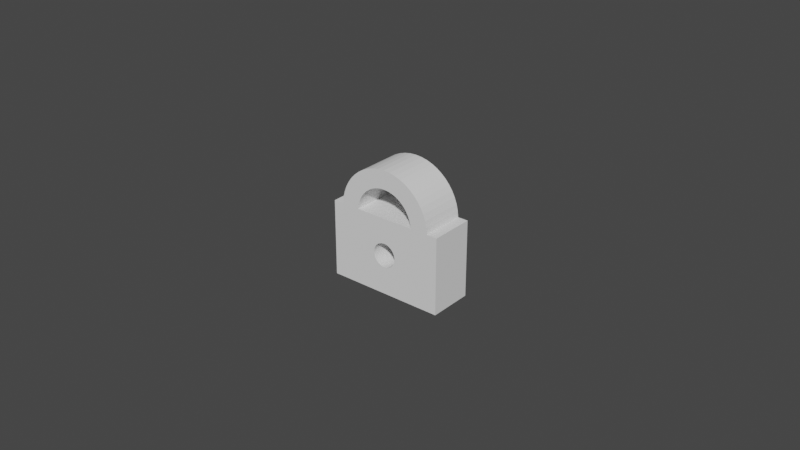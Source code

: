 # Source: secret.blend  (saved by Blender 3.1.7; exported with 4.5.12 LTS)
import bpy
from mathutils import Matrix  # noqa: F401  (used for matrix-valued properties, if any)

bpy.ops.wm.read_factory_settings(use_empty=True)
scene = bpy.context.scene
scene.name = 'Scene'

# ---- collections
col_collection = bpy.data.collections.new('Collection'); scene.collection.children.link(col_collection)
col_secret_svg = bpy.data.collections.new('secret.svg'); scene.collection.children.link(col_secret_svg)

# ---- world
world_world = bpy.data.worlds.new('World'); scene.world = world_world
world_world.use_nodes = True; world_world.node_tree.nodes.clear()
_N = world_world.node_tree.nodes; _L = world_world.node_tree.links
n0 = _N.new('ShaderNodeOutputWorld'); n0.name = 'World Output'; n0.location = (300, 300)
n1 = _N.new('ShaderNodeBackground'); n1.name = 'Background'; n1.location = (10, 300)
n1.inputs[0].default_value = (0.05088, 0.05088, 0.05088, 1.0)
_L.new(n1.outputs[0], n0.inputs[0])
n0.is_active_output = True
world_world.color = (0.05088, 0.05088, 0.05088)
world_world.use_sun_shadow = False
world_world.sun_shadow_jitter_overblur = 0.0

# ---- meshes
me_curve_009 = bpy.data.meshes.new('Curve.009')
me_curve_009.from_pydata([(0.01571, 0.001883, -0.007176), (0.01549, 0.003941, -0.007176), (0.01502, 0.005914, -0.007176), (0.0143, 0.007782, -0.007176), (0.01337, 0.009529, -0.007176), (0.01223, 0.01114, -0.007176), (0.0109, 0.01259, -0.007176), (0.009404, 0.01386, -0.007176), (0.007755, 0.01495, -0.007176), (0.005972, 0.01582, -0.007176), (0.004073, 0.01647, -0.007176), (0.002073, 0.01687, -0.007176), (-8.143e-06, 0.01701, -0.007176), (-0.00209, 0.01687, -0.007176), (-0.004089, 0.01647, -0.007176), (-0.005989, 0.01583, -0.007176), (-0.007772, 0.01496, -0.007176), (-0.00942, 0.01387, -0.007176), (-0.01092, 0.0126, -0.007176), (-0.01224, 0.01115, -0.007176), (-0.01338, 0.009542, -0.007176), (-0.01432, 0.007794, -0.007176), (-0.01503, 0.005923, -0.007176), (-0.01551, 0.003947, -0.007176), (-0.01573, 0.001883, -0.007176), (-0.01579, 0.001883, -0.007176), (-0.01598, 0.001883, -0.007176), (-0.01625, 0.001883, -0.007176), (-0.0166, 0.001883, -0.007176), (-0.01699, 0.001883, -0.007176), (-0.01741, 0.001883, -0.007176), (-0.01782, 0.001883, -0.007176), (-0.01822, 0.001883, -0.007176), (-0.01856, 0.001883, -0.007176), (-0.01884, 0.001883, -0.007176), (-0.01902, 0.001883, -0.007176), (-0.01909, 0.001883, -0.007176), (-0.01909, -0.02292, -0.007176), (0.01907, -0.02292, -0.007176), (0.01907, 0.001883, -0.007176), (0.019, 0.001883, -0.007176), (0.01882, 0.001883, -0.007176), (0.01855, 0.001883, -0.007176), (0.0182, 0.001883, -0.007176), (0.01781, 0.001883, -0.007176), (0.01739, 0.001883, -0.007176), (0.01698, 0.001883, -0.007176), (0.01658, 0.001883, -0.007176), (0.01624, 0.001883, -0.007176), (0.01596, 0.001883, -0.007176), (0.01578, 0.001883, -0.007176), (-8.143e-06, -0.01403, -0.007176), (-0.0005354, -0.014, -0.007176), (-0.001041, -0.01389, -0.007176), (-0.001522, -0.01372, -0.007176), (-0.001971, -0.0135, -0.007176), (-0.002386, -0.01322, -0.007176), (-0.00276, -0.01289, -0.007176), (-0.00309, -0.01251, -0.007176), (-0.00337, -0.0121, -0.007176), (-0.003596, -0.01165, -0.007176), (-0.003763, -0.01117, -0.007176), (-0.003867, -0.01066, -0.007176), (-0.003903, -0.01014, -0.007176), (-0.003867, -0.00961, -0.007176), (-0.003763, -0.009104, -0.007176), (-0.003596, -0.008624, -0.007176), (-0.00337, -0.008174, -0.007176), (-0.00309, -0.00776, -0.007176), (-0.00276, -0.007386, -0.007176), (-0.002386, -0.007056, -0.007176), (-0.001971, -0.006776, -0.007176), (-0.001522, -0.00655, -0.007176), (-0.001041, -0.006383, -0.007176), (-0.0005354, -0.006279, -0.007176), (-8.143e-06, -0.006243, -0.007176), (0.0005191, -0.006279, -0.007176), (0.001025, -0.006383, -0.007176), (0.001505, -0.00655, -0.007176), (0.001955, -0.006776, -0.007176), (0.002369, -0.007056, -0.007176), (0.002744, -0.007386, -0.007176), (0.003073, -0.00776, -0.007176), (0.003354, -0.008174, -0.007176), (0.00358, -0.008624, -0.007176), (0.003747, -0.009104, -0.007176), (0.003851, -0.00961, -0.007176), (0.003887, -0.01014, -0.007176), (0.003851, -0.01067, -0.007176), (0.003749, -0.01118, -0.007176), (0.003584, -0.01166, -0.007176), (0.00336, -0.01211, -0.007176), (0.003082, -0.01253, -0.007176), (0.002754, -0.0129, -0.007176), (0.002381, -0.01323, -0.007176), (0.001967, -0.0135, -0.007176), (0.001517, -0.01373, -0.007176), (0.001035, -0.01389, -0.007176), (0.000525, -0.014, -0.007176), (-0.009801, 0.001883, -0.007176), (-0.009637, 0.003143, -0.007176), (-0.009319, 0.004348, -0.007176), (-0.008858, 0.005487, -0.007176), (-0.008265, 0.006551, -0.007176), (-0.007549, 0.007528, -0.007176), (-0.006722, 0.008409, -0.007176), (-0.005792, 0.009182, -0.007176), (-0.004772, 0.009838, -0.007176), (-0.00367, 0.01037, -0.007176), (-0.002497, 0.01076, -0.007176), (-0.001264, 0.011, -0.007176), (2.008e-05, 0.01108, -0.007176), (0.001304, 0.011, -0.007176), (0.002537, 0.01076, -0.007176), (0.00371, 0.01036, -0.007176), (0.004812, 0.009832, -0.007176), (0.005832, 0.009174, -0.007176), (0.006762, 0.008398, -0.007176), (0.007589, 0.007516, -0.007176), (0.008305, 0.006538, -0.007176), (0.008898, 0.005475, -0.007176), (0.009359, 0.004338, -0.007176), (0.009677, 0.003137, -0.007176), (0.009842, 0.001883, -0.007176), (0.009455, 0.001883, -0.007176), (0.008387, 0.001883, -0.007176), (0.006772, 0.001883, -0.007176), (0.004749, 0.001883, -0.007176), (0.002453, 0.001883, -0.007176), (2.008e-05, 0.001883, -0.007176), (-0.002413, 0.001883, -0.007176), (-0.004709, 0.001883, -0.007176), (-0.006732, 0.001883, -0.007176), (-0.008346, 0.001883, -0.007176), (-0.009415, 0.001883, -0.007176), (-8.143e-06, 0.01701, 0.007176), (-0.00209, 0.01687, 0.007176), (0.002073, 0.01687, 0.007176), (-0.004089, 0.01647, 0.007176), (0.004073, 0.01647, 0.007176), (-0.005989, 0.01583, 0.007176), (0.005972, 0.01582, 0.007176), (-0.007772, 0.01496, 0.007176), (0.007755, 0.01495, 0.007176), (-0.00942, 0.01387, 0.007176), (0.009404, 0.01386, 0.007176), (-0.01092, 0.0126, 0.007176), (0.0109, 0.01259, 0.007176), (-0.01224, 0.01115, 0.007176), (0.01223, 0.01114, 0.007176), (-0.01338, 0.009542, 0.007176), (-0.001264, 0.011, 0.007176), (2.008e-05, 0.01108, 0.007176), (0.001304, 0.011, 0.007176), (0.01337, 0.009529, 0.007176), (-0.002497, 0.01076, 0.007176), (0.002537, 0.01076, 0.007176), (-0.00367, 0.01037, 0.007176), (0.00371, 0.01036, 0.007176), (-0.004772, 0.009838, 0.007176), (0.004812, 0.009832, 0.007176), (-0.005792, 0.009182, 0.007176), (0.005832, 0.009174, 0.007176), (-0.01432, 0.007794, 0.007176), (0.0143, 0.007782, 0.007176), (-0.006722, 0.008409, 0.007176), (0.006762, 0.008398, 0.007176), (-0.007549, 0.007528, 0.007176), (0.007589, 0.007516, 0.007176), (-0.01503, 0.005923, 0.007176), (0.01502, 0.005914, 0.007176), (-0.008265, 0.006551, 0.007176), (0.008305, 0.006538, 0.007176), (-0.008858, 0.005487, 0.007176), (0.008898, 0.005475, 0.007176), (-0.01551, 0.003947, 0.007176), (0.01549, 0.003941, 0.007176), (-0.009319, 0.004348, 0.007176), (0.009359, 0.004338, 0.007176), (-0.009637, 0.003143, 0.007176), (0.009677, 0.003137, 0.007176), (-0.01573, 0.001883, 0.007176), (0.01571, 0.001883, 0.007176), (-0.009801, 0.001883, 0.007176), (0.009842, 0.001883, 0.007176), (-0.01909, 0.001883, 0.007176), (-0.01909, -0.02292, 0.007176), (-0.01902, 0.001883, 0.007176), (-0.01884, 0.001883, 0.007176), (-0.01856, 0.001883, 0.007176), (-0.01822, 0.001883, 0.007176), (-0.01782, 0.001883, 0.007176), (-0.01741, 0.001883, 0.007176), (-0.01699, 0.001883, 0.007176), (-0.0166, 0.001883, 0.007176), (-0.01625, 0.001883, 0.007176), (-0.01598, 0.001883, 0.007176), (-0.01579, 0.001883, 0.007176), (-0.009415, 0.001883, 0.007176), (-0.008346, 0.001883, 0.007176), (-0.006732, 0.001883, 0.007176), (-0.004709, 0.001883, 0.007176), (-0.002413, 0.001883, 0.007176), (2.008e-05, 0.001883, 0.007176), (0.002453, 0.001883, 0.007176), (0.004749, 0.001883, 0.007176), (0.006772, 0.001883, 0.007176), (-0.00276, -0.007386, 0.007176), (-0.002386, -0.007056, 0.007176), (0.008387, 0.001883, 0.007176), (0.009455, 0.001883, 0.007176), (-0.001971, -0.006776, 0.007176), (-0.001522, -0.00655, 0.007176), (0.01578, 0.001883, 0.007176), (0.01596, 0.001883, 0.007176), (0.01624, 0.001883, 0.007176), (0.01658, 0.001883, 0.007176), (0.01698, 0.001883, 0.007176), (0.01739, 0.001883, 0.007176), (0.01781, 0.001883, 0.007176), (0.0182, 0.001883, 0.007176), (0.01855, 0.001883, 0.007176), (0.01882, 0.001883, 0.007176), (0.019, 0.001883, 0.007176), (0.01907, 0.001883, 0.007176), (-0.001041, -0.006383, 0.007176), (-0.0005354, -0.006279, 0.007176), (-8.143e-06, -0.006243, 0.007176), (0.0005191, -0.006279, 0.007176), (0.001025, -0.006383, 0.007176), (0.001505, -0.00655, 0.007176), (0.001955, -0.006776, 0.007176), (0.002369, -0.007056, 0.007176), (0.002744, -0.007386, 0.007176), (0.01907, -0.02292, 0.007176), (0.003073, -0.00776, 0.007176), (-0.00309, -0.00776, 0.007176), (0.003354, -0.008174, 0.007176), (-0.00337, -0.008174, 0.007176), (0.00358, -0.008624, 0.007176), (-0.003596, -0.008624, 0.007176), (0.003747, -0.009104, 0.007176), (-0.003763, -0.009104, 0.007176), (0.003851, -0.00961, 0.007176), (-0.003867, -0.00961, 0.007176), (0.003887, -0.01014, 0.007176), (-0.003903, -0.01014, 0.007176), (-0.003867, -0.01066, 0.007176), (0.003851, -0.01067, 0.007176), (-0.003763, -0.01117, 0.007176), (0.003749, -0.01118, 0.007176), (-0.003596, -0.01165, 0.007176), (0.003584, -0.01166, 0.007176), (-0.00337, -0.0121, 0.007176), (0.00336, -0.01211, 0.007176), (-0.00309, -0.01251, 0.007176), (0.003082, -0.01253, 0.007176), (-0.00276, -0.01289, 0.007176), (0.002754, -0.0129, 0.007176), (-0.002386, -0.01322, 0.007176), (0.002381, -0.01323, 0.007176), (-0.001971, -0.0135, 0.007176), (0.001967, -0.0135, 0.007176), (-0.001522, -0.01372, 0.007176), (0.001517, -0.01373, 0.007176), (-0.001041, -0.01389, 0.007176), (0.001035, -0.01389, 0.007176), (-0.0005354, -0.014, 0.007176), (0.000525, -0.014, 0.007176), (-8.143e-06, -0.01403, 0.007176)], [], [(13, 12, 11), (14, 13, 11), (14, 11, 10), (15, 14, 10), (15, 10, 9), (16, 15, 9), (16, 9, 8), (17, 16, 8), (17, 8, 7), (18, 17, 7), (18, 7, 6), (19, 18, 6), (19, 6, 5), (20, 19, 110), (110, 19, 111), (111, 19, 5), (111, 5, 112), (112, 5, 4), (20, 110, 109), (113, 112, 4), (20, 109, 108), (114, 113, 4), (20, 108, 107), (115, 114, 4), (20, 107, 106), (116, 115, 4), (21, 20, 106), (116, 4, 3), (21, 106, 105), (117, 116, 3), (21, 105, 104), (118, 117, 3), (22, 21, 104), (118, 3, 2), (22, 104, 103), (119, 118, 2), (22, 103, 102), (120, 119, 2), (23, 22, 102), (120, 2, 1), (23, 102, 101), (121, 120, 1), (23, 101, 100), (122, 121, 1), (24, 23, 100), (122, 1, 0), (24, 100, 99), (123, 122, 0), (37, 36, 35), (37, 35, 34), (37, 34, 33), (37, 33, 32), (37, 32, 31), (37, 31, 30), (37, 30, 29), (37, 29, 28), (37, 28, 27), (37, 27, 26), (37, 26, 25), (37, 25, 24), (37, 24, 99), (37, 99, 134), (37, 134, 133), (37, 133, 132), (37, 132, 131), (37, 131, 130), (37, 130, 129), (37, 129, 128), (37, 128, 127), (37, 127, 126), (37, 126, 69), (69, 126, 70), (70, 126, 125), (70, 125, 124), (70, 124, 123), (70, 123, 71), (71, 123, 72), (72, 123, 0), (72, 0, 50), (72, 50, 49), (72, 49, 48), (72, 48, 47), (72, 47, 46), (72, 46, 45), (72, 45, 44), (72, 44, 43), (72, 43, 42), (72, 42, 41), (72, 41, 40), (72, 40, 39), (72, 39, 73), (73, 39, 74), (74, 39, 75), (75, 39, 76), (76, 39, 77), (77, 39, 78), (78, 39, 79), (79, 39, 80), (80, 39, 81), (81, 39, 38), (82, 81, 38), (37, 69, 68), (83, 82, 38), (37, 68, 67), (84, 83, 38), (37, 67, 66), (85, 84, 38), (37, 66, 65), (86, 85, 38), (37, 65, 64), (87, 86, 38), (37, 64, 63), (37, 63, 62), (88, 87, 38), (37, 62, 61), (89, 88, 38), (37, 61, 60), (90, 89, 38), (37, 60, 59), (91, 90, 38), (37, 59, 58), (92, 91, 38), (37, 58, 57), (93, 92, 38), (37, 57, 56), (94, 93, 38), (37, 56, 55), (95, 94, 38), (37, 55, 54), (96, 95, 38), (37, 54, 53), (97, 96, 38), (37, 53, 52), (98, 97, 38), (37, 52, 51), (51, 98, 38), (37, 51, 38), (136, 137, 135), (138, 137, 136), (138, 139, 137), (140, 139, 138), (140, 141, 139), (142, 141, 140), (142, 143, 141), (144, 143, 142), (144, 145, 143), (146, 145, 144), (146, 147, 145), (148, 147, 146), (148, 149, 147), (150, 151, 148), (151, 152, 148), (152, 149, 148), (152, 153, 149), (153, 154, 149), (150, 155, 151), (156, 154, 153), (150, 157, 155), (158, 154, 156), (150, 159, 157), (160, 154, 158), (150, 161, 159), (162, 154, 160), (163, 161, 150), (162, 164, 154), (163, 165, 161), (166, 164, 162), (163, 167, 165), (168, 164, 166), (169, 167, 163), (168, 170, 164), (169, 171, 167), (172, 170, 168), (169, 173, 171), (174, 170, 172), (175, 173, 169), (174, 176, 170), (175, 177, 173), (178, 176, 174), (175, 179, 177), (180, 176, 178), (181, 179, 175), (180, 182, 176), (181, 183, 179), (184, 182, 180), (186, 187, 185), (186, 188, 187), (186, 189, 188), (186, 190, 189), (186, 191, 190), (186, 192, 191), (186, 193, 192), (186, 194, 193), (186, 195, 194), (186, 196, 195), (186, 197, 196), (186, 181, 197), (186, 183, 181), (186, 198, 183), (186, 199, 198), (186, 200, 199), (186, 201, 200), (186, 202, 201), (186, 203, 202), (186, 204, 203), (186, 205, 204), (186, 206, 205), (186, 207, 206), (207, 208, 206), (208, 209, 206), (208, 210, 209), (208, 184, 210), (208, 211, 184), (211, 212, 184), (212, 182, 184), (212, 213, 182), (212, 214, 213), (212, 215, 214), (212, 216, 215), (212, 217, 216), (212, 218, 217), (212, 219, 218), (212, 220, 219), (212, 221, 220), (212, 222, 221), (212, 223, 222), (212, 224, 223), (212, 225, 224), (225, 226, 224), (226, 227, 224), (227, 228, 224), (228, 229, 224), (229, 230, 224), (230, 231, 224), (231, 232, 224), (232, 233, 224), (233, 234, 224), (235, 234, 233), (186, 236, 207), (237, 234, 235), (186, 238, 236), (239, 234, 237), (186, 240, 238), (241, 234, 239), (186, 242, 240), (243, 234, 241), (186, 244, 242), (245, 234, 243), (186, 246, 244), (186, 247, 246), (248, 234, 245), (186, 249, 247), (250, 234, 248), (186, 251, 249), (252, 234, 250), (186, 253, 251), (254, 234, 252), (186, 255, 253), (256, 234, 254), (186, 257, 255), (258, 234, 256), (186, 259, 257), (260, 234, 258), (186, 261, 259), (262, 234, 260), (186, 263, 261), (264, 234, 262), (186, 265, 263), (266, 234, 264), (186, 267, 265), (268, 234, 266), (186, 269, 267), (269, 234, 268), (186, 234, 269), (70, 71, 211, 208), (94, 95, 262, 260), (68, 69, 207, 236), (34, 35, 187, 188), (82, 83, 237, 235), (106, 107, 159, 161), (71, 72, 212, 211), (115, 116, 162, 160), (54, 55, 261, 263), (12, 13, 136, 135), (33, 34, 188, 189), (95, 96, 264, 262), (67, 68, 236, 238), (20, 21, 163, 150), (11, 12, 135, 137), (32, 33, 189, 190), (83, 84, 239, 237), (50, 0, 182, 213), (13, 14, 138, 136), (53, 54, 263, 265), (31, 32, 190, 191), (3, 4, 154, 164), (49, 50, 213, 214), (96, 97, 266, 264), (66, 67, 238, 240), (10, 11, 137, 139), (30, 31, 191, 192), (84, 85, 241, 239), (105, 106, 161, 165), (48, 49, 214, 215), (14, 15, 140, 138), (116, 117, 166, 162), (52, 53, 265, 267), (29, 30, 192, 193), (47, 48, 215, 216), (97, 98, 268, 266), (65, 66, 240, 242), (9, 10, 139, 141), (28, 29, 193, 194), (85, 86, 243, 241), (104, 105, 165, 167), (46, 47, 216, 217), (15, 16, 142, 140), (117, 118, 168, 166), (51, 52, 267, 269), (27, 28, 194, 195), (45, 46, 217, 218), (98, 51, 269, 268), (64, 65, 242, 244), (21, 22, 169, 163), (8, 9, 141, 143), (26, 27, 195, 196), (86, 87, 245, 243), (44, 45, 218, 219), (37, 38, 234, 186), (16, 17, 144, 142), (25, 26, 196, 197), (2, 3, 164, 170), (43, 44, 219, 220), (63, 64, 244, 246), (7, 8, 143, 145), (24, 25, 197, 181), (103, 104, 167, 171), (42, 43, 220, 221), (17, 18, 146, 144), (62, 63, 246, 247), (118, 119, 172, 168), (87, 88, 248, 245), (41, 42, 221, 222), (134, 99, 183, 198), (6, 7, 145, 147), (102, 103, 171, 173), (40, 41, 222, 223), (18, 19, 148, 146), (133, 134, 198, 199), (61, 62, 247, 249), (119, 120, 174, 172), (88, 89, 250, 248), (39, 40, 223, 224), (132, 133, 199, 200), (22, 23, 175, 169), (72, 73, 225, 212), (5, 6, 147, 149), (19, 20, 150, 148), (131, 132, 200, 201), (60, 61, 249, 251), (73, 74, 226, 225), (89, 90, 252, 250), (1, 2, 170, 176), (130, 131, 201, 202), (74, 75, 227, 226), (110, 111, 152, 151), (101, 102, 173, 177), (129, 130, 202, 203), (59, 60, 251, 253), (120, 121, 178, 174), (75, 76, 228, 227), (90, 91, 254, 252), (111, 112, 153, 152), (128, 129, 203, 204), (76, 77, 229, 228), (100, 101, 177, 179), (127, 128, 204, 205), (58, 59, 253, 255), (121, 122, 180, 178), (77, 78, 230, 229), (4, 5, 149, 154), (91, 92, 256, 254), (126, 127, 205, 206), (23, 24, 181, 175), (78, 79, 231, 230), (109, 110, 151, 155), (112, 113, 156, 153), (57, 58, 255, 257), (79, 80, 232, 231), (69, 70, 208, 207), (92, 93, 258, 256), (0, 1, 176, 182), (80, 81, 233, 232), (108, 109, 155, 157), (99, 100, 179, 183), (113, 114, 158, 156), (125, 126, 206, 209), (56, 57, 257, 259), (122, 123, 184, 180), (93, 94, 260, 258), (38, 39, 224, 234), (124, 125, 209, 210), (36, 37, 186, 185), (81, 82, 235, 233), (107, 108, 157, 159), (114, 115, 160, 158), (123, 124, 210, 184), (55, 56, 259, 261), (35, 36, 185, 187)])
_uv = me_curve_009.uv_layers.new(name='UVMap')
_uv.uv.foreach_set('vector', [0.09701, 0.0, 0.08955, 0.0, 0.08209, 0.0, 0.1045, 0.0, 0.09701, 0.0, 0.08209, 0.0, 0.1045, 0.0, 0.08209, 0.0, 0.07463, 0.0, 0.1119, 0.0, 0.1045, 0.0, 0.07463, 0.0, 0.1119, 0.0, 0.07463, 0.0, 0.06716, 0.0, 0.1194, 0.0, 0.1119, 0.0, 0.06716, 0.0, 0.1194, 0.0, 0.06716, 0.0, 0.0597, 0.0, 0.1269, 0.0, 0.1194, 0.0, 0.0597, 0.0, 0.1269, 0.0, 0.0597, 0.0, 0.05224, 0.0, 0.1343, 0.0, 0.1269, 0.0, 0.05224, 0.0, 0.1343, 0.0, 0.05224, 0.0, 0.04478, 0.0, 0.1418, 0.0, 0.1343, 0.0, 0.04478, 0.0, 0.1418, 0.0, 0.04478, 0.0, 0.03731, 0.0, 0.1493, 0.0, 0.1418, 0.0, 0.8209, 0.0, 0.8209, 0.0, 0.1418, 0.0, 0.8284, 0.0, 0.8284, 0.0, 0.1418, 0.0, 0.03731, 0.0, 0.8284, 0.0, 0.03731, 0.0, 0.8358, 0.0, 0.8358, 0.0, 0.03731, 0.0, 0.02985, 0.0, 0.1493, 0.0, 0.8209, 0.0, 0.8134, 0.0, 0.8433, 0.0, 0.8358, 0.0, 0.02985, 0.0, 0.1493, 0.0, 0.8134, 0.0, 0.806, 0.0, 0.8507, 0.0, 0.8433, 0.0, 0.02985, 0.0, 0.1493, 0.0, 0.806, 0.0, 0.7985, 0.0, 0.8582, 0.0, 0.8507, 0.0, 0.02985, 0.0, 0.1493, 0.0, 0.7985, 0.0, 0.791, 0.0, 0.8657, 0.0, 0.8582, 0.0, 0.02985, 0.0, 0.1567, 0.0, 0.1493, 0.0, 0.791, 0.0, 0.8657, 0.0, 0.02985, 0.0, 0.02239, 0.0, 0.1567, 0.0, 0.791, 0.0, 0.7836, 0.0, 0.8731, 0.0, 0.8657, 0.0, 0.02239, 0.0, 0.1567, 0.0, 0.7836, 0.0, 0.7761, 0.0, 0.8806, 0.0, 0.8731, 0.0, 0.02239, 0.0, 0.1642, 0.0, 0.1567, 0.0, 0.7761, 0.0, 0.8806, 0.0, 0.02239, 0.0, 0.01493, 0.0, 0.1642, 0.0, 0.7761, 0.0, 0.7687, 0.0, 0.8881, 0.0, 0.8806, 0.0, 0.01493, 0.0, 0.1642, 0.0, 0.7687, 0.0, 0.7612, 0.0, 0.8955, 0.0, 0.8881, 0.0, 0.01493, 0.0, 0.1716, 0.0, 0.1642, 0.0, 0.7612, 0.0, 0.8955, 0.0, 0.01493, 0.0, 0.007463, 0.0, 0.1716, 0.0, 0.7612, 0.0, 0.7537, 0.0, 0.903, 0.0, 0.8955, 0.0, 0.007463, 0.0, 0.1716, 0.0, 0.7537, 0.0, 0.7463, 0.0, 0.9104, 0.0, 0.903, 0.0, 0.007463, 0.0, 0.1791, 0.0, 0.1716, 0.0, 0.7463, 0.0, 0.9104, 0.0, 0.007463, 0.0, 0.0, 0.0, 0.1791, 0.0, 0.7463, 0.0, 0.7388, 0.0, 0.9179, 0.0, 0.9104, 0.0, 0.0, 0.0, 0.2761, 0.0, 0.2687, 0.0, 0.2612, 0.0, 0.2761, 0.0, 0.2612, 0.0, 0.2537, 0.0, 0.2761, 0.0, 0.2537, 0.0, 0.2463, 0.0, 0.2761, 0.0, 0.2463, 0.0, 0.2388, 0.0, 0.2761, 0.0, 0.2388, 0.0, 0.2313, 0.0, 0.2761, 0.0, 0.2313, 0.0, 0.2239, 0.0, 0.2761, 0.0, 0.2239, 0.0, 0.2164, 0.0, 0.2761, 0.0, 0.2164, 0.0, 0.209, 0.0, 0.2761, 0.0, 0.209, 0.0, 0.2015, 0.0, 0.2761, 0.0, 0.2015, 0.0, 0.194, 0.0, 0.2761, 0.0, 0.194, 0.0, 0.1866, 0.0, 0.2761, 0.0, 0.1866, 0.0, 0.1791, 0.0, 0.2761, 0.0, 0.1791, 0.0, 0.7388, 0.0, 0.2761, 0.0, 0.7388, 0.0, 1.0, 0.0, 0.2761, 0.0, 1.0, 0.0, 0.9925, 0.0, 0.2761, 0.0, 0.9925, 0.0, 0.9851, 0.0, 0.2761, 0.0, 0.9851, 0.0, 0.9776, 0.0, 0.2761, 0.0, 0.9776, 0.0, 0.9701, 0.0, 0.2761, 0.0, 0.9701, 0.0, 0.9627, 0.0, 0.2761, 0.0, 0.9627, 0.0, 0.9552, 0.0, 0.2761, 0.0, 0.9552, 0.0, 0.9478, 0.0, 0.2761, 0.0, 0.9478, 0.0, 0.9403, 0.0, 0.2761, 0.0, 0.9403, 0.0, 0.5149, 0.0, 0.5149, 0.0, 0.9403, 0.0, 0.5224, 0.0, 0.5224, 0.0, 0.9403, 0.0, 0.9328, 0.0, 0.5224, 0.0, 0.9328, 0.0, 0.9254, 0.0, 0.5224, 0.0, 0.9254, 0.0, 0.9179, 0.0, 0.5224, 0.0, 0.9179, 0.0, 0.5299, 0.0, 0.5299, 0.0, 0.9179, 0.0, 0.5373, 0.0, 0.5373, 0.0, 0.9179, 0.0, 0.0, 0.0, 0.5373, 0.0, 0.0, 0.0, 0.3731, 0.0, 0.5373, 0.0, 0.3731, 0.0, 0.3657, 0.0, 0.5373, 0.0, 0.3657, 0.0, 0.3582, 0.0, 0.5373, 0.0, 0.3582, 0.0, 0.3507, 0.0, 0.5373, 0.0, 0.3507, 0.0, 0.3433, 0.0, 0.5373, 0.0, 0.3433, 0.0, 0.3358, 0.0, 0.5373, 0.0, 0.3358, 0.0, 0.3284, 0.0, 0.5373, 0.0, 0.3284, 0.0, 0.3209, 0.0, 0.5373, 0.0, 0.3209, 0.0, 0.3134, 0.0, 0.5373, 0.0, 0.3134, 0.0, 0.306, 0.0, 0.5373, 0.0, 0.306, 0.0, 0.2985, 0.0, 0.5373, 0.0, 0.2985, 0.0, 0.291, 0.0, 0.5373, 0.0, 0.291, 0.0, 0.5448, 0.0, 0.5448, 0.0, 0.291, 0.0, 0.5522, 0.0, 0.5522, 0.0, 0.291, 0.0, 0.5597, 0.0, 0.5597, 0.0, 0.291, 0.0, 0.5672, 0.0, 0.5672, 0.0, 0.291, 0.0, 0.5746, 0.0, 0.5746, 0.0, 0.291, 0.0, 0.5821, 0.0, 0.5821, 0.0, 0.291, 0.0, 0.5896, 0.0, 0.5896, 0.0, 0.291, 0.0, 0.597, 0.0, 0.597, 0.0, 0.291, 0.0, 0.6045, 0.0, 0.6045, 0.0, 0.291, 0.0, 0.2836, 0.0, 0.6119, 0.0, 0.6045, 0.0, 0.2836, 0.0, 0.2761, 0.0, 0.5149, 0.0, 0.5075, 0.0, 0.6194, 0.0, 0.6119, 0.0, 0.2836, 0.0, 0.2761, 0.0, 0.5075, 0.0, 0.5, 0.0, 0.6269, 0.0, 0.6194, 0.0, 0.2836, 0.0, 0.2761, 0.0, 0.5, 0.0, 0.4925, 0.0, 0.6343, 0.0, 0.6269, 0.0, 0.2836, 0.0, 0.2761, 0.0, 0.4925, 0.0, 0.4851, 0.0, 0.6418, 0.0, 0.6343, 0.0, 0.2836, 0.0, 0.2761, 0.0, 0.4851, 0.0, 0.4776, 0.0, 0.6493, 0.0, 0.6418, 0.0, 0.2836, 0.0, 0.2761, 0.0, 0.4776, 0.0, 0.4701, 0.0, 0.2761, 0.0, 0.4701, 0.0, 0.4627, 0.0, 0.6567, 0.0, 0.6493, 0.0, 0.2836, 0.0, 0.2761, 0.0, 0.4627, 0.0, 0.4552, 0.0, 0.6642, 0.0, 0.6567, 0.0, 0.2836, 0.0, 0.2761, 0.0, 0.4552, 0.0, 0.4478, 0.0, 0.6716, 0.0, 0.6642, 0.0, 0.2836, 0.0, 0.2761, 0.0, 0.4478, 0.0, 0.4403, 0.0, 0.6791, 0.0, 0.6716, 0.0, 0.2836, 0.0, 0.2761, 0.0, 0.4403, 0.0, 0.4328, 0.0, 0.6866, 0.0, 0.6791, 0.0, 0.2836, 0.0, 0.2761, 0.0, 0.4328, 0.0, 0.4254, 0.0, 0.694, 0.0, 0.6866, 0.0, 0.2836, 0.0, 0.2761, 0.0, 0.4254, 0.0, 0.4179, 0.0, 0.7015, 0.0, 0.694, 0.0, 0.2836, 0.0, 0.2761, 0.0, 0.4179, 0.0, 0.4104, 0.0, 0.709, 0.0, 0.7015, 0.0, 0.2836, 0.0, 0.2761, 0.0, 0.4104, 0.0, 0.403, 0.0, 0.7164, 0.0, 0.709, 0.0, 0.2836, 0.0, 0.2761, 0.0, 0.403, 0.0, 0.3955, 0.0, 0.7239, 0.0, 0.7164, 0.0, 0.2836, 0.0, 0.2761, 0.0, 0.3955, 0.0, 0.3881, 0.0, 0.7313, 0.0, 0.7239, 0.0, 0.2836, 0.0, 0.2761, 0.0, 0.3881, 0.0, 0.3806, 0.0, 0.3806, 0.0, 0.7313, 0.0, 0.2836, 0.0, 0.2761, 0.0, 0.3806, 0.0, 0.2836, 0.0, 0.09701, 0.0, 0.08209, 0.0, 0.08955, 0.0, 0.1045, 0.0, 0.08209, 0.0, 0.09701, 0.0, 0.1045, 0.0, 0.07463, 0.0, 0.08209, 0.0, 0.1119, 0.0, 0.07463, 0.0, 0.1045, 0.0, 0.1119, 0.0, 0.06716, 0.0, 0.07463, 0.0, 0.1194, 0.0, 0.06716, 0.0, 0.1119, 0.0, 0.1194, 0.0, 0.0597, 0.0, 0.06716, 0.0, 0.1269, 0.0, 0.0597, 0.0, 0.1194, 0.0, 0.1269, 0.0, 0.05224, 0.0, 0.0597, 0.0, 0.1343, 0.0, 0.05224, 0.0, 0.1269, 0.0, 0.1343, 0.0, 0.04478, 0.0, 0.05224, 0.0, 0.1418, 0.0, 0.04478, 0.0, 0.1343, 0.0, 0.1418, 0.0, 0.03731, 0.0, 0.04478, 0.0, 0.1493, 0.0, 0.8209, 0.0, 0.1418, 0.0, 0.8209, 0.0, 0.8284, 0.0, 0.1418, 0.0, 0.8284, 0.0, 0.03731, 0.0, 0.1418, 0.0, 0.8284, 0.0, 0.8358, 0.0, 0.03731, 0.0, 0.8358, 0.0, 0.02985, 0.0, 0.03731, 0.0, 0.1493, 0.0, 0.8134, 0.0, 0.8209, 0.0, 0.8433, 0.0, 0.02985, 0.0, 0.8358, 0.0, 0.1493, 0.0, 0.806, 0.0, 0.8134, 0.0, 0.8507, 0.0, 0.02985, 0.0, 0.8433, 0.0, 0.1493, 0.0, 0.7985, 0.0, 0.806, 0.0, 0.8582, 0.0, 0.02985, 0.0, 0.8507, 0.0, 0.1493, 0.0, 0.791, 0.0, 0.7985, 0.0, 0.8657, 0.0, 0.02985, 0.0, 0.8582, 0.0, 0.1567, 0.0, 0.791, 0.0, 0.1493, 0.0, 0.8657, 0.0, 0.02239, 0.0, 0.02985, 0.0, 0.1567, 0.0, 0.7836, 0.0, 0.791, 0.0, 0.8731, 0.0, 0.02239, 0.0, 0.8657, 0.0, 0.1567, 0.0, 0.7761, 0.0, 0.7836, 0.0, 0.8806, 0.0, 0.02239, 0.0, 0.8731, 0.0, 0.1642, 0.0, 0.7761, 0.0, 0.1567, 0.0, 0.8806, 0.0, 0.01493, 0.0, 0.02239, 0.0, 0.1642, 0.0, 0.7687, 0.0, 0.7761, 0.0, 0.8881, 0.0, 0.01493, 0.0, 0.8806, 0.0, 0.1642, 0.0, 0.7612, 0.0, 0.7687, 0.0, 0.8955, 0.0, 0.01493, 0.0, 0.8881, 0.0, 0.1716, 0.0, 0.7612, 0.0, 0.1642, 0.0, 0.8955, 0.0, 0.007463, 0.0, 0.01493, 0.0, 0.1716, 0.0, 0.7537, 0.0, 0.7612, 0.0, 0.903, 0.0, 0.007463, 0.0, 0.8955, 0.0, 0.1716, 0.0, 0.7463, 0.0, 0.7537, 0.0, 0.9104, 0.0, 0.007463, 0.0, 0.903, 0.0, 0.1791, 0.0, 0.7463, 0.0, 0.1716, 0.0, 0.9104, 0.0, 0.0, 0.0, 0.007463, 0.0, 0.1791, 0.0, 0.7388, 0.0, 0.7463, 0.0, 0.9179, 0.0, 0.0, 0.0, 0.9104, 0.0, 0.2761, 0.0, 0.2612, 0.0, 0.2687, 0.0, 0.2761, 0.0, 0.2537, 0.0, 0.2612, 0.0, 0.2761, 0.0, 0.2463, 0.0, 0.2537, 0.0, 0.2761, 0.0, 0.2388, 0.0, 0.2463, 0.0, 0.2761, 0.0, 0.2313, 0.0, 0.2388, 0.0, 0.2761, 0.0, 0.2239, 0.0, 0.2313, 0.0, 0.2761, 0.0, 0.2164, 0.0, 0.2239, 0.0, 0.2761, 0.0, 0.209, 0.0, 0.2164, 0.0, 0.2761, 0.0, 0.2015, 0.0, 0.209, 0.0, 0.2761, 0.0, 0.194, 0.0, 0.2015, 0.0, 0.2761, 0.0, 0.1866, 0.0, 0.194, 0.0, 0.2761, 0.0, 0.1791, 0.0, 0.1866, 0.0, 0.2761, 0.0, 0.7388, 0.0, 0.1791, 0.0, 0.2761, 0.0, 1.0, 0.0, 0.7388, 0.0, 0.2761, 0.0, 0.9925, 0.0, 1.0, 0.0, 0.2761, 0.0, 0.9851, 0.0, 0.9925, 0.0, 0.2761, 0.0, 0.9776, 0.0, 0.9851, 0.0, 0.2761, 0.0, 0.9701, 0.0, 0.9776, 0.0, 0.2761, 0.0, 0.9627, 0.0, 0.9701, 0.0, 0.2761, 0.0, 0.9552, 0.0, 0.9627, 0.0, 0.2761, 0.0, 0.9478, 0.0, 0.9552, 0.0, 0.2761, 0.0, 0.9403, 0.0, 0.9478, 0.0, 0.2761, 0.0, 0.5149, 0.0, 0.9403, 0.0, 0.5149, 0.0, 0.5224, 0.0, 0.9403, 0.0, 0.5224, 0.0, 0.9328, 0.0, 0.9403, 0.0, 0.5224, 0.0, 0.9254, 0.0, 0.9328, 0.0, 0.5224, 0.0, 0.9179, 0.0, 0.9254, 0.0, 0.5224, 0.0, 0.5299, 0.0, 0.9179, 0.0, 0.5299, 0.0, 0.5373, 0.0, 0.9179, 0.0, 0.5373, 0.0, 0.0, 0.0, 0.9179, 0.0, 0.5373, 0.0, 0.3731, 0.0, 0.0, 0.0, 0.5373, 0.0, 0.3657, 0.0, 0.3731, 0.0, 0.5373, 0.0, 0.3582, 0.0, 0.3657, 0.0, 0.5373, 0.0, 0.3507, 0.0, 0.3582, 0.0, 0.5373, 0.0, 0.3433, 0.0, 0.3507, 0.0, 0.5373, 0.0, 0.3358, 0.0, 0.3433, 0.0, 0.5373, 0.0, 0.3284, 0.0, 0.3358, 0.0, 0.5373, 0.0, 0.3209, 0.0, 0.3284, 0.0, 0.5373, 0.0, 0.3134, 0.0, 0.3209, 0.0, 0.5373, 0.0, 0.306, 0.0, 0.3134, 0.0, 0.5373, 0.0, 0.2985, 0.0, 0.306, 0.0, 0.5373, 0.0, 0.291, 0.0, 0.2985, 0.0, 0.5373, 0.0, 0.5448, 0.0, 0.291, 0.0, 0.5448, 0.0, 0.5522, 0.0, 0.291, 0.0, 0.5522, 0.0, 0.5597, 0.0, 0.291, 0.0, 0.5597, 0.0, 0.5672, 0.0, 0.291, 0.0, 0.5672, 0.0, 0.5746, 0.0, 0.291, 0.0, 0.5746, 0.0, 0.5821, 0.0, 0.291, 0.0, 0.5821, 0.0, 0.5896, 0.0, 0.291, 0.0, 0.5896, 0.0, 0.597, 0.0, 0.291, 0.0, 0.597, 0.0, 0.6045, 0.0, 0.291, 0.0, 0.6045, 0.0, 0.2836, 0.0, 0.291, 0.0, 0.6119, 0.0, 0.2836, 0.0, 0.6045, 0.0, 0.2761, 0.0, 0.5075, 0.0, 0.5149, 0.0, 0.6194, 0.0, 0.2836, 0.0, 0.6119, 0.0, 0.2761, 0.0, 0.5, 0.0, 0.5075, 0.0, 0.6269, 0.0, 0.2836, 0.0, 0.6194, 0.0, 0.2761, 0.0, 0.4925, 0.0, 0.5, 0.0, 0.6343, 0.0, 0.2836, 0.0, 0.6269, 0.0, 0.2761, 0.0, 0.4851, 0.0, 0.4925, 0.0, 0.6418, 0.0, 0.2836, 0.0, 0.6343, 0.0, 0.2761, 0.0, 0.4776, 0.0, 0.4851, 0.0, 0.6493, 0.0, 0.2836, 0.0, 0.6418, 0.0, 0.2761, 0.0, 0.4701, 0.0, 0.4776, 0.0, 0.2761, 0.0, 0.4627, 0.0, 0.4701, 0.0, 0.6567, 0.0, 0.2836, 0.0, 0.6493, 0.0, 0.2761, 0.0, 0.4552, 0.0, 0.4627, 0.0, 0.6642, 0.0, 0.2836, 0.0, 0.6567, 0.0, 0.2761, 0.0, 0.4478, 0.0, 0.4552, 0.0, 0.6716, 0.0, 0.2836, 0.0, 0.6642, 0.0, 0.2761, 0.0, 0.4403, 0.0, 0.4478, 0.0, 0.6791, 0.0, 0.2836, 0.0, 0.6716, 0.0, 0.2761, 0.0, 0.4328, 0.0, 0.4403, 0.0, 0.6866, 0.0, 0.2836, 0.0, 0.6791, 0.0, 0.2761, 0.0, 0.4254, 0.0, 0.4328, 0.0, 0.694, 0.0, 0.2836, 0.0, 0.6866, 0.0, 0.2761, 0.0, 0.4179, 0.0, 0.4254, 0.0, 0.7015, 0.0, 0.2836, 0.0, 0.694, 0.0, 0.2761, 0.0, 0.4104, 0.0, 0.4179, 0.0, 0.709, 0.0, 0.2836, 0.0, 0.7015, 0.0, 0.2761, 0.0, 0.403, 0.0, 0.4104, 0.0, 0.7164, 0.0, 0.2836, 0.0, 0.709, 0.0, 0.2761, 0.0, 0.3955, 0.0, 0.403, 0.0, 0.7239, 0.0, 0.2836, 0.0, 0.7164, 0.0, 0.2761, 0.0, 0.3881, 0.0, 0.3955, 0.0, 0.7313, 0.0, 0.2836, 0.0, 0.7239, 0.0, 0.2761, 0.0, 0.3806, 0.0, 0.3881, 0.0, 0.3806, 0.0, 0.2836, 0.0, 0.7313, 0.0, 0.2761, 0.0, 0.2836, 0.0, 0.3806, 0.0, 0.5224, 0.0, 0.5299, 0.0, 0.5299, 0.0, 0.5224, 0.0, 0.7015, 0.0, 0.709, 0.0, 0.709, 0.0, 0.7015, 0.0, 0.5075, 0.0, 0.5149, 0.0, 0.5149, 0.0, 0.5075, 0.0, 0.2537, 0.0, 0.2612, 0.0, 0.2612, 0.0, 0.2537, 0.0, 0.6119, 0.0, 0.6194, 0.0, 0.6194, 0.0, 0.6119, 0.0, 0.791, 0.0, 0.7985, 0.0, 0.7985, 0.0, 0.791, 0.0, 0.5299, 0.0, 0.5373, 0.0, 0.5373, 0.0, 0.5299, 0.0, 0.8582, 0.0, 0.8657, 0.0, 0.8657, 0.0, 0.8582, 0.0, 0.403, 0.0, 0.4104, 0.0, 0.4104, 0.0, 0.403, 0.0, 0.08955, 0.0, 0.09701, 0.0, 0.09701, 0.0, 0.08955, 0.0, 0.2463, 0.0, 0.2537, 0.0, 0.2537, 0.0, 0.2463, 0.0, 0.709, 0.0, 0.7164, 0.0, 0.7164, 0.0, 0.709, 0.0, 0.5, 0.0, 0.5075, 0.0, 0.5075, 0.0, 0.5, 0.0, 0.1493, 0.0, 0.1567, 0.0, 0.1567, 0.0, 0.1493, 0.0, 0.08209, 0.0, 0.08955, 0.0, 0.08955, 0.0, 0.08209, 0.0, 0.2388, 0.0, 0.2463, 0.0, 0.2463, 0.0, 0.2388, 0.0, 0.6194, 0.0, 0.6269, 0.0, 0.6269, 0.0, 0.6194, 0.0, 0.3731, 0.0, 0.0, 0.0, 0.0, 0.0, 0.3731, 0.0, 0.09701, 0.0, 0.1045, 0.0, 0.1045, 0.0, 0.09701, 0.0, 0.3955, 0.0, 0.403, 0.0, 0.403, 0.0, 0.3955, 0.0, 0.2313, 0.0, 0.2388, 0.0, 0.2388, 0.0, 0.2313, 0.0, 0.02239, 0.0, 0.02985, 0.0, 0.02985, 0.0, 0.02239, 0.0, 0.3657, 0.0, 0.3731, 0.0, 0.3731, 0.0, 0.3657, 0.0, 0.7164, 0.0, 0.7239, 0.0, 0.7239, 0.0, 0.7164, 0.0, 0.4925, 0.0, 0.5, 0.0, 0.5, 0.0, 0.4925, 0.0, 0.07463, 0.0, 0.08209, 0.0, 0.08209, 0.0, 0.07463, 0.0, 0.2239, 0.0, 0.2313, 0.0, 0.2313, 0.0, 0.2239, 0.0, 0.6269, 0.0, 0.6343, 0.0, 0.6343, 0.0, 0.6269, 0.0, 0.7836, 0.0, 0.791, 0.0, 0.791, 0.0, 0.7836, 0.0, 0.3582, 0.0, 0.3657, 0.0, 0.3657, 0.0, 0.3582, 0.0, 0.1045, 0.0, 0.1119, 0.0, 0.1119, 0.0, 0.1045, 0.0, 0.8657, 0.0, 0.8731, 0.0, 0.8731, 0.0, 0.8657, 0.0, 0.3881, 0.0, 0.3955, 0.0, 0.3955, 0.0, 0.3881, 0.0, 0.2164, 0.0, 0.2239, 0.0, 0.2239, 0.0, 0.2164, 0.0, 0.3507, 0.0, 0.3582, 0.0, 0.3582, 0.0, 0.3507, 0.0, 0.7239, 0.0, 0.7313, 0.0, 0.7313, 0.0, 0.7239, 0.0, 0.4851, 0.0, 0.4925, 0.0, 0.4925, 0.0, 0.4851, 0.0, 0.06716, 0.0, 0.07463, 0.0, 0.07463, 0.0, 0.06716, 0.0, 0.209, 0.0, 0.2164, 0.0, 0.2164, 0.0, 0.209, 0.0, 0.6343, 0.0, 0.6418, 0.0, 0.6418, 0.0, 0.6343, 0.0, 0.7761, 0.0, 0.7836, 0.0, 0.7836, 0.0, 0.7761, 0.0, 0.3433, 0.0, 0.3507, 0.0, 0.3507, 0.0, 0.3433, 0.0, 0.1119, 0.0, 0.1194, 0.0, 0.1194, 0.0, 0.1119, 0.0, 0.8731, 0.0, 0.8806, 0.0, 0.8806, 0.0, 0.8731, 0.0, 0.3806, 0.0, 0.3881, 0.0, 0.3881, 0.0, 0.3806, 0.0, 0.2015, 0.0, 0.209, 0.0, 0.209, 0.0, 0.2015, 0.0, 0.3358, 0.0, 0.3433, 0.0, 0.3433, 0.0, 0.3358, 0.0, 0.7313, 0.0, 0.3806, 0.0, 0.3806, 0.0, 0.7313, 0.0, 0.4776, 0.0, 0.4851, 0.0, 0.4851, 0.0, 0.4776, 0.0, 0.1567, 0.0, 0.1642, 0.0, 0.1642, 0.0, 0.1567, 0.0, 0.0597, 0.0, 0.06716, 0.0, 0.06716, 0.0, 0.0597, 0.0, 0.194, 0.0, 0.2015, 0.0, 0.2015, 0.0, 0.194, 0.0, 0.6418, 0.0, 0.6493, 0.0, 0.6493, 0.0, 0.6418, 0.0, 0.3284, 0.0, 0.3358, 0.0, 0.3358, 0.0, 0.3284, 0.0, 0.2761, 0.0, 0.2836, 0.0, 0.2836, 0.0, 0.2761, 0.0, 0.1194, 0.0, 0.1269, 0.0, 0.1269, 0.0, 0.1194, 0.0, 0.1866, 0.0, 0.194, 0.0, 0.194, 0.0, 0.1866, 0.0, 0.01493, 0.0, 0.02239, 0.0, 0.02239, 0.0, 0.01493, 0.0, 0.3209, 0.0, 0.3284, 0.0, 0.3284, 0.0, 0.3209, 0.0, 0.4701, 0.0, 0.4776, 0.0, 0.4776, 0.0, 0.4701, 0.0, 0.05224, 0.0, 0.0597, 0.0, 0.0597, 0.0, 0.05224, 0.0, 0.1791, 0.0, 0.1866, 0.0, 0.1866, 0.0, 0.1791, 0.0, 0.7687, 0.0, 0.7761, 0.0, 0.7761, 0.0, 0.7687, 0.0, 0.3134, 0.0, 0.3209, 0.0, 0.3209, 0.0, 0.3134, 0.0, 0.1269, 0.0, 0.1343, 0.0, 0.1343, 0.0, 0.1269, 0.0, 0.4627, 0.0, 0.4701, 0.0, 0.4701, 0.0, 0.4627, 0.0, 0.8806, 0.0, 0.8881, 0.0, 0.8881, 0.0, 0.8806, 0.0, 0.6493, 0.0, 0.6567, 0.0, 0.6567, 0.0, 0.6493, 0.0, 0.306, 0.0, 0.3134, 0.0, 0.3134, 0.0, 0.306, 0.0, 1.0, 0.0, 0.7388, 0.0, 0.7388, 0.0, 1.0, 0.0, 0.04478, 0.0, 0.05224, 0.0, 0.05224, 0.0, 0.04478, 0.0, 0.7612, 0.0, 0.7687, 0.0, 0.7687, 0.0, 0.7612, 0.0, 0.2985, 0.0, 0.306, 0.0, 0.306, 0.0, 0.2985, 0.0, 0.1343, 0.0, 0.1418, 0.0, 0.1418, 0.0, 0.1343, 0.0, 0.9925, 0.0, 1.0, 0.0, 1.0, 0.0, 0.9925, 0.0, 0.4552, 0.0, 0.4627, 0.0, 0.4627, 0.0, 0.4552, 0.0, 0.8881, 0.0, 0.8955, 0.0, 0.8955, 0.0, 0.8881, 0.0, 0.6567, 0.0, 0.6642, 0.0, 0.6642, 0.0, 0.6567, 0.0, 0.291, 0.0, 0.2985, 0.0, 0.2985, 0.0, 0.291, 0.0, 0.9851, 0.0, 0.9925, 0.0, 0.9925, 0.0, 0.9851, 0.0, 0.1642, 0.0, 0.1716, 0.0, 0.1716, 0.0, 0.1642, 0.0, 0.5373, 0.0, 0.5448, 0.0, 0.5448, 0.0, 0.5373, 0.0, 0.03731, 0.0, 0.04478, 0.0, 0.04478, 0.0, 0.03731, 0.0, 0.1418, 0.0, 0.1493, 0.0, 0.1493, 0.0, 0.1418, 0.0, 0.9776, 0.0, 0.9851, 0.0, 0.9851, 0.0, 0.9776, 0.0, 0.4478, 0.0, 0.4552, 0.0, 0.4552, 0.0, 0.4478, 0.0, 0.5448, 0.0, 0.5522, 0.0, 0.5522, 0.0, 0.5448, 0.0, 0.6642, 0.0, 0.6716, 0.0, 0.6716, 0.0, 0.6642, 0.0, 0.007463, 0.0, 0.01493, 0.0, 0.01493, 0.0, 0.007463, 0.0, 0.9701, 0.0, 0.9776, 0.0, 0.9776, 0.0, 0.9701, 0.0, 0.5522, 0.0, 0.5597, 0.0, 0.5597, 0.0, 0.5522, 0.0, 0.8209, 0.0, 0.8284, 0.0, 0.8284, 0.0, 0.8209, 0.0, 0.7537, 0.0, 0.7612, 0.0, 0.7612, 0.0, 0.7537, 0.0, 0.9627, 0.0, 0.9701, 0.0, 0.9701, 0.0, 0.9627, 0.0, 0.4403, 0.0, 0.4478, 0.0, 0.4478, 0.0, 0.4403, 0.0, 0.8955, 0.0, 0.903, 0.0, 0.903, 0.0, 0.8955, 0.0, 0.5597, 0.0, 0.5672, 0.0, 0.5672, 0.0, 0.5597, 0.0, 0.6716, 0.0, 0.6791, 0.0, 0.6791, 0.0, 0.6716, 0.0, 0.8284, 0.0, 0.8358, 0.0, 0.8358, 0.0, 0.8284, 0.0, 0.9552, 0.0, 0.9627, 0.0, 0.9627, 0.0, 0.9552, 0.0, 0.5672, 0.0, 0.5746, 0.0, 0.5746, 0.0, 0.5672, 0.0, 0.7463, 0.0, 0.7537, 0.0, 0.7537, 0.0, 0.7463, 0.0, 0.9478, 0.0, 0.9552, 0.0, 0.9552, 0.0, 0.9478, 0.0, 0.4328, 0.0, 0.4403, 0.0, 0.4403, 0.0, 0.4328, 0.0, 0.903, 0.0, 0.9104, 0.0, 0.9104, 0.0, 0.903, 0.0, 0.5746, 0.0, 0.5821, 0.0, 0.5821, 0.0, 0.5746, 0.0, 0.02985, 0.0, 0.03731, 0.0, 0.03731, 0.0, 0.02985, 0.0, 0.6791, 0.0, 0.6866, 0.0, 0.6866, 0.0, 0.6791, 0.0, 0.9403, 0.0, 0.9478, 0.0, 0.9478, 0.0, 0.9403, 0.0, 0.1716, 0.0, 0.1791, 0.0, 0.1791, 0.0, 0.1716, 0.0, 0.5821, 0.0, 0.5896, 0.0, 0.5896, 0.0, 0.5821, 0.0, 0.8134, 0.0, 0.8209, 0.0, 0.8209, 0.0, 0.8134, 0.0, 0.8358, 0.0, 0.8433, 0.0, 0.8433, 0.0, 0.8358, 0.0, 0.4254, 0.0, 0.4328, 0.0, 0.4328, 0.0, 0.4254, 0.0, 0.5896, 0.0, 0.597, 0.0, 0.597, 0.0, 0.5896, 0.0, 0.5149, 0.0, 0.5224, 0.0, 0.5224, 0.0, 0.5149, 0.0, 0.6866, 0.0, 0.694, 0.0, 0.694, 0.0, 0.6866, 0.0, 0.0, 0.0, 0.007463, 0.0, 0.007463, 0.0, 0.0, 0.0, 0.597, 0.0, 0.6045, 0.0, 0.6045, 0.0, 0.597, 0.0, 0.806, 0.0, 0.8134, 0.0, 0.8134, 0.0, 0.806, 0.0, 0.7388, 0.0, 0.7463, 0.0, 0.7463, 0.0, 0.7388, 0.0, 0.8433, 0.0, 0.8507, 0.0, 0.8507, 0.0, 0.8433, 0.0, 0.9328, 0.0, 0.9403, 0.0, 0.9403, 0.0, 0.9328, 0.0, 0.4179, 0.0, 0.4254, 0.0, 0.4254, 0.0, 0.4179, 0.0, 0.9104, 0.0, 0.9179, 0.0, 0.9179, 0.0, 0.9104, 0.0, 0.694, 0.0, 0.7015, 0.0, 0.7015, 0.0, 0.694, 0.0, 0.2836, 0.0, 0.291, 0.0, 0.291, 0.0, 0.2836, 0.0, 0.9254, 0.0, 0.9328, 0.0, 0.9328, 0.0, 0.9254, 0.0, 0.2687, 0.0, 0.2761, 0.0, 0.2761, 0.0, 0.2687, 0.0, 0.6045, 0.0, 0.6119, 0.0, 0.6119, 0.0, 0.6045, 0.0, 0.7985, 0.0, 0.806, 0.0, 0.806, 0.0, 0.7985, 0.0, 0.8507, 0.0, 0.8582, 0.0, 0.8582, 0.0, 0.8507, 0.0, 0.9179, 0.0, 0.9254, 0.0, 0.9254, 0.0, 0.9179, 0.0, 0.4104, 0.0, 0.4179, 0.0, 0.4179, 0.0, 0.4104, 0.0, 0.2612, 0.0, 0.2687, 0.0, 0.2687, 0.0, 0.2612, 0.0])
me_curve_009.materials.append(None)
me_curve_009.use_remesh_fix_poles = True
me_curve_009.use_remesh_preserve_attributes = False
me_curve_009.update()

# ---- objects
ob_curve = bpy.data.objects.new('Curve', me_curve_009)

# ---- transforms, parenting, visibility, modifiers, constraints
ob_curve.location = (0.0, 0.0, 0.0)
ob_curve.rotation_euler = (1.571, -0.0, 0.0)

# ---- collection membership
col_secret_svg.objects.link(ob_curve)

# ---- scene / render settings (as saved in the file)
scene.frame_start = 1; scene.frame_end = 250; scene.frame_set(1)
scene.render.engine = 'BLENDER_EEVEE_NEXT'
scene.cycles.sampling_pattern = 'TABULATED_SOBOL'
scene.cycles.use_light_tree = False
scene.view_settings.view_transform = 'Filmic'
bpy.context.view_layer.update()

# ---- added for rendering (the .blend has no active camera and no usable light): camera, sun
cam_auto = bpy.data.cameras.new('AutoCamera')
cam_auto.lens = 50.0
cam_auto.sensor_width = 36.0
cam_auto.clip_end = 1000.0
ob_auto_camera = bpy.data.objects.new('AutoCamera', cam_auto)
scene.collection.objects.link(ob_auto_camera)
ob_auto_camera.location = (0.185037, -0.222054, 0.14508)
ob_auto_camera.rotation_euler = (1.09748, -7.21219e-08, 0.694738)
scene.camera = ob_auto_camera
light_auto_sun = bpy.data.lights.new('AutoSun', 'SUN')
light_auto_sun.energy = 3.0
light_auto_sun.angle = 0.0523599
ob_auto_sun = bpy.data.objects.new('AutoSun', light_auto_sun)
scene.collection.objects.link(ob_auto_sun)
ob_auto_sun.rotation_euler = (0.872665, 0.174533, 0.523599)
bpy.context.view_layer.update()
